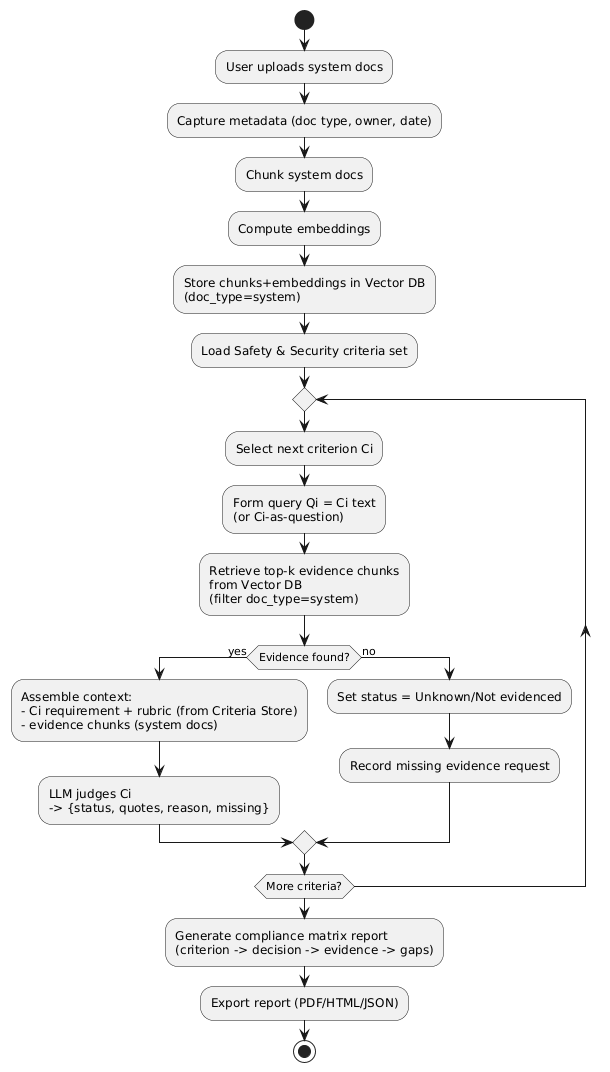

The diagram above was rendered by PlantUML. Its source (embedded in the PNG):
@startuml
' Process View - Activity Diagram (system-docs-only retrieval)

start

:User uploads system docs;
:Capture metadata (doc type, owner, date);

:Chunk system docs;
:Compute embeddings;
:Store chunks+embeddings in Vector DB\n(doc_type=system);

:Load Safety & Security criteria set;

repeat
  :Select next criterion Ci;

  :Form query Qi = Ci text\n(or Ci-as-question);

  :Retrieve top-k evidence chunks\nfrom Vector DB\n(filter doc_type=system);

  if (Evidence found?) then (yes)
    :Assemble context:\n- Ci requirement + rubric (from Criteria Store)\n- evidence chunks (system docs);
    :LLM judges Ci\n-> {status, quotes, reason, missing};
  else (no)
    :Set status = Unknown/Not evidenced;
    :Record missing evidence request;
  endif

repeat while (More criteria?)

:Generate compliance matrix report\n(criterion -> decision -> evidence -> gaps);
:Export report (PDF/HTML/JSON);

stop
@enduml